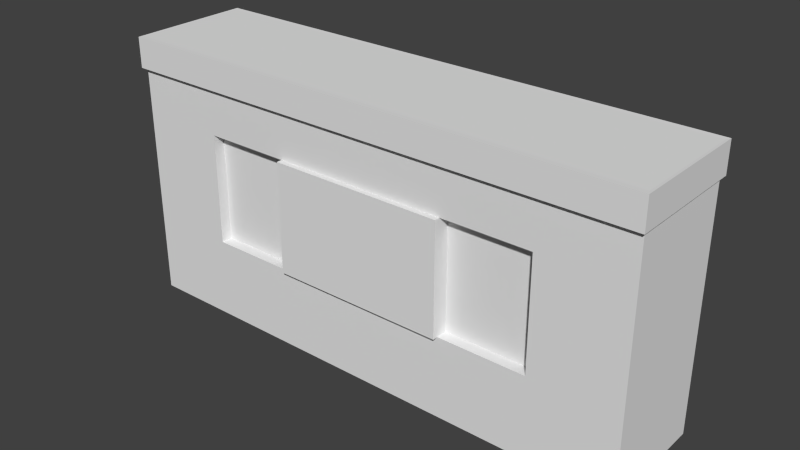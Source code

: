 # Source: VideoTape.blend  (saved by Blender 2.73.0; exported with 4.5.12 LTS)
import bpy
from mathutils import Matrix  # noqa: F401  (used for matrix-valued properties, if any)

bpy.ops.wm.read_factory_settings(use_empty=True)
scene = bpy.context.scene
scene.name = 'Scene'

# ---- collections
col_collection_1 = bpy.data.collections.new('Collection 1'); scene.collection.children.link(col_collection_1)

# ---- materials (node trees are filled in below, after node groups)
mat_material = bpy.data.materials.new('Material')
mat_material.alpha_threshold = 0.0
mat_material.use_transparent_shadow = False
mat_material.roughness = 0.5
mat_material.line_color = (0.0, 0.0, 0.0, 1.0)

# ---- material node trees

# ---- world
world_world = bpy.data.worlds.new('World'); scene.world = world_world
world_world.color = (0.05088, 0.05088, 0.05088)
world_world.use_sun_shadow = False
world_world.sun_shadow_jitter_overblur = 0.0
world_world.cycles.sampling_method = 'MANUAL'
world_world.cycles.sample_map_resolution = 256

# ---- meshes
me_cube = bpy.data.meshes.new('Cube')
me_cube.from_pydata([(0.4528, 0.09856, -0.231), (0.4528, -0.09856, -0.231), (-0.4528, -0.09856, -0.231), (-0.4528, 0.09856, -0.231), (0.4528, 0.09856, 0.231), (0.4528, -0.09856, 0.231), (-0.4528, -0.09856, 0.231), (-0.4528, 0.09856, 0.231), (0.4528, 0.09856, 0.1794), (0.4528, -0.09856, 0.1794), (-0.4528, -0.09856, 0.1794), (-0.4528, 0.09856, 0.1794), (0.4528, 0.09856, -0.09191), (0.4528, 0.09856, 0.09908), (0.4528, -0.09856, -0.09191), (0.4528, -0.09856, 0.09908), (-0.4528, -0.09856, -0.09191), (-0.4528, -0.09856, 0.09908), (0.1509, 0.09856, -0.231), (-0.1509, 0.09856, -0.231), (0.1509, -0.09856, -0.231), (-0.1509, -0.09856, -0.231), (0.1509, 0.09856, 0.231), (-0.1509, 0.09856, 0.231), (0.1509, -0.09856, 0.231), (-0.1509, -0.09856, 0.231), (0.1509, 0.09856, 0.1794), (-0.1509, 0.09856, 0.1794), (0.1509, -0.09856, 0.1794), (-0.1509, -0.09856, 0.1794), (0.1509, -0.09856, -0.09191), (-0.1509, -0.09856, -0.09191), (0.1509, -0.09856, 0.09908), (-0.1509, -0.09856, 0.09908), (0.1509, 0.09856, 0.09908), (-0.1509, 0.09856, 0.09908), (0.1509, 0.09856, -0.09191), (-0.1509, 0.09856, -0.09191), (0.3018, 0.09856, -0.231), (0.3018, -0.09856, -0.231), (0.3018, 0.09856, 0.231), (0.3018, -0.09856, 0.231), (0.3018, 0.09856, 0.1794), (0.3018, -0.09856, 0.1794), (0.3018, -0.09856, -0.09191), (0.3018, -0.09856, 0.09908), (0.3018, 0.09856, 0.09908), (0.3018, 0.09856, -0.09191), (-0.3018, 0.09856, -0.231), (-0.3018, -0.09856, -0.231), (-0.3018, 0.09856, 0.231), (-0.3018, -0.09856, 0.231), (-0.3018, 0.09856, 0.1794), (-0.3018, -0.09856, 0.1794), (-0.3018, -0.09856, -0.09191), (-0.3018, -0.09856, 0.09908), (-0.3018, 0.09856, 0.09908), (-0.3018, 0.09856, -0.09191), (0.1509, 0.1041, 0.09908), (-0.1509, 0.1041, 0.09908), (0.1509, 0.1041, -0.09191), (-0.1509, 0.1041, -0.09191), (0.1509, -0.108, -0.09191), (-0.1509, -0.108, -0.09191), (0.1509, -0.108, 0.09908), (-0.1509, -0.108, 0.09908), (0.1509, -0.07943, -0.09191), (-0.1509, -0.07943, -0.09191), (0.1509, -0.07943, 0.09908), (-0.1509, -0.07943, 0.09908), (0.3018, -0.07943, -0.09191), (0.3018, -0.07943, 0.09908), (-0.3018, -0.07943, -0.09191), (-0.3018, -0.07943, 0.09908), (0.1509, 0.08321, 0.09908), (-0.1509, 0.08321, 0.09908), (0.1509, 0.08321, -0.09191), (-0.1509, 0.08321, -0.09191), (0.3018, 0.08321, 0.09908), (0.3018, 0.08321, -0.09191), (-0.3018, 0.08321, 0.09908), (-0.3018, 0.08321, -0.09191), (0.457, 0.1069, 0.2312), (0.457, -0.1069, 0.2312), (-0.457, -0.1069, 0.2312), (-0.457, 0.1069, 0.2312), (0.457, 0.1069, 0.1791), (0.457, -0.1069, 0.1791), (-0.457, -0.1069, 0.1791), (-0.457, 0.1069, 0.1791), (0.1523, 0.1069, 0.2312), (-0.1523, 0.1069, 0.2312), (0.1523, -0.1069, 0.2312), (-0.1523, -0.1069, 0.2312), (0.1523, 0.1069, 0.1791), (-0.1523, 0.1069, 0.1791), (0.1523, -0.1069, 0.1791), (-0.1523, -0.1069, 0.1791), (0.3046, 0.1069, 0.2312), (0.3046, -0.1069, 0.2312), (0.3046, 0.1069, 0.1791), (0.3046, -0.1069, 0.1791), (-0.3046, 0.1069, 0.2312), (-0.3046, -0.1069, 0.2312), (-0.3046, 0.1069, 0.1791), (-0.3046, -0.1069, 0.1791), (0.4528, 0.09856, -0.231), (-0.4528, -0.09856, -0.231), (-0.4528, 0.09856, -0.231), (0.4528, 0.09856, 0.231), (0.4528, -0.09856, 0.231), (-0.4528, -0.09856, 0.231), (-0.4528, 0.09856, 0.231), (0.4528, 0.09856, 0.1794), (-0.4528, -0.09856, 0.1794), (-0.4528, 0.09856, 0.1794), (0.4528, 0.09856, -0.09191), (0.4528, 0.09856, 0.09908), (-0.4528, -0.09856, -0.09191), (-0.4528, -0.09856, 0.09908), (-0.4528, 0.09856, -0.09191), (-0.4528, 0.09856, 0.09908), (0.1509, 0.09856, -0.231), (-0.1509, 0.09856, -0.231), (0.1509, 0.09856, 0.231), (-0.1509, 0.09856, 0.231), (0.1509, -0.09856, 0.231), (-0.1509, -0.09856, 0.231), (0.1509, 0.09856, 0.1794), (-0.1509, 0.09856, 0.1794), (0.1509, 0.09856, 0.09908), (-0.1509, 0.09856, 0.09908), (0.1509, 0.09856, -0.09191), (-0.1509, 0.09856, -0.09191), (0.3018, 0.09856, -0.231), (0.3018, 0.09856, 0.231), (0.3018, -0.09856, 0.231), (0.3018, 0.09856, 0.1794), (0.3018, 0.09856, 0.09908), (0.3018, 0.09856, -0.09191), (-0.3018, 0.09856, -0.231), (-0.3018, 0.09856, 0.231), (-0.3018, -0.09856, 0.231), (-0.3018, 0.09856, 0.1794), (-0.3018, 0.09856, 0.09908), (-0.3018, 0.09856, -0.09191), (-0.457, -0.1069, 0.2312), (-0.457, 0.1069, 0.2312), (-0.457, -0.1069, 0.1791), (-0.457, 0.1069, 0.1791)], [], [(48, 49, 2, 3), (22, 40, 98, 90), (10, 53, 105, 88), (41, 24, 92, 99), (7, 50, 102, 85), (55, 53, 10, 17), (13, 8, 9, 15), (0, 12, 14, 1), (12, 13, 15, 14), (49, 54, 16, 2), (54, 55, 17, 16), (37, 57, 81, 77), (37, 35, 59, 61), (33, 55, 73, 69), (33, 31, 63, 65), (39, 44, 30, 20), (20, 30, 31, 21), (45, 43, 28, 32), (32, 28, 29, 33), (42, 26, 94, 100), (6, 7, 85, 84), (25, 51, 103, 93), (28, 43, 101, 96), (38, 39, 20, 18), (18, 20, 21, 19), (0, 1, 39, 38), (5, 41, 99, 83), (53, 29, 97, 105), (15, 9, 43, 45), (1, 14, 44, 39), (14, 15, 45, 44), (57, 56, 80, 81), (55, 54, 72, 73), (21, 31, 54, 49), (33, 29, 53, 55), (43, 9, 87, 101), (11, 10, 88, 89), (19, 21, 49, 48), (58, 60, 61, 59), (34, 36, 60, 58), (36, 37, 61, 60), (35, 34, 58, 59), (62, 64, 65, 63), (30, 32, 64, 62), (32, 33, 65, 64), (31, 30, 62, 63), (70, 71, 68, 66), (67, 69, 73, 72), (54, 31, 67, 72), (44, 45, 71, 70), (31, 33, 69, 67), (32, 30, 66, 68), (45, 32, 68, 71), (30, 44, 70, 66), (78, 79, 76, 74), (75, 77, 81, 80), (56, 35, 75, 80), (46, 47, 79, 78), (35, 37, 77, 75), (36, 34, 74, 76), (47, 36, 76, 79), (34, 46, 78, 74), (86, 82, 83, 87), (105, 103, 84, 88), (102, 104, 89, 85), (98, 100, 94, 90), (90, 94, 95, 91), (101, 99, 92, 96), (96, 92, 93, 97), (87, 83, 99, 101), (82, 86, 100, 98), (91, 95, 104, 102), (97, 93, 103, 105), (52, 11, 89, 104), (8, 42, 100, 86), (29, 28, 96, 97), (27, 52, 104, 95), (40, 4, 82, 98), (26, 27, 95, 94), (50, 23, 91, 102), (51, 6, 84, 103), (24, 25, 93, 92), (4, 5, 83, 82), (9, 8, 86, 87), (23, 22, 90, 91), (141, 112, 111, 142), (145, 140, 108, 120), (119, 114, 115, 121), (107, 118, 120, 108), (118, 119, 121, 120), (143, 144, 121, 115), (144, 145, 120, 121), (137, 138, 130, 128), (128, 130, 131, 129), (139, 134, 122, 132), (132, 122, 123, 133), (135, 124, 126, 136), (124, 125, 127, 126), (109, 135, 136, 110), (116, 106, 134, 139), (113, 117, 138, 137), (117, 116, 139, 138), (129, 131, 144, 143), (133, 123, 140, 145), (125, 141, 142, 127), (148, 146, 147, 149)])
_uv = me_cube.uv_layers.new(name='UVMap')
_uv.uv.foreach_set('vector', [0.6335, 0.3783, 0.3604, 0.1701, 0.3898, 0.1181, 0.6692, 0.332, 0.0, 0.0, 1.0, 0.0, 1.0, 1.0, 0.0, 1.0, 0.0, 0.0, 1.0, 0.0, 1.0, 1.0, 0.0, 1.0, 0.0, 0.0, 1.0, 0.0, 1.0, 1.0, 0.0, 1.0, 0.0, 0.0, 1.0, 0.0, 1.0, 1.0, 0.0, 1.0, 0.1179, 0.07957, 0.05468, 0.06096, 0.07317, 0.0001707, 0.1366, 0.01946, 0.1738, 0.7244, 0.1112, 0.744, 0.0001711, 0.3818, 0.06476, 0.376, 0.4297, 0.5945, 0.3212, 0.6644, 0.1902, 0.3776, 0.259, 0.3834, 0.3212, 0.6644, 0.1738, 0.7244, 0.06476, 0.376, 0.1902, 0.3776, 0.3604, 0.1701, 0.2627, 0.1256, 0.2857, 0.06843, 0.3898, 0.1181, 0.2627, 0.1256, 0.1179, 0.07957, 0.1366, 0.01946, 0.2857, 0.06843, 0.0, 0.0, 1.0, 0.0, 1.0, 1.0, 0.0, 1.0, 0.0, 0.0, 1.0, 0.0, 1.0, 1.0, 0.0, 1.0, 0.0, 0.0, 1.0, 0.0, 1.0, 1.0, 0.0, 1.0, 0.0, 0.0, 1.0, 0.0, 1.0, 1.0, 0.0, 1.0, 0.2742, 0.348, 0.1967, 0.3305, 0.2078, 0.2815, 0.2933, 0.3076, 0.2933, 0.3076, 0.2078, 0.2815, 0.2417, 0.1802, 0.3338, 0.2192, 0.06552, 0.3182, 0.0001707, 0.3147, 0.007785, 0.249, 0.07259, 0.2591, 0.07259, 0.2591, 0.007785, 0.249, 0.03693, 0.1225, 0.1006, 0.1392, 0.0, 0.0, 1.0, 0.0, 1.0, 1.0, 0.0, 1.0, 0.0, 0.0, 1.0, 0.0, 1.0, 1.0, 0.0, 1.0, 0.0, 0.0, 1.0, 0.0, 1.0, 1.0, 0.0, 1.0, 0.0, 0.0, 1.0, 0.0, 1.0, 1.0, 0.0, 1.0, 0.48, 0.5503, 0.2742, 0.348, 0.2933, 0.3076, 0.5181, 0.5116, 0.5181, 0.5116, 0.2933, 0.3076, 0.3338, 0.2192, 0.5975, 0.4239, 0.4297, 0.5945, 0.259, 0.3834, 0.2742, 0.348, 0.48, 0.5503, 0.0, 0.0, 1.0, 0.0, 1.0, 1.0, 0.0, 1.0, 0.0, 0.0, 1.0, 0.0, 1.0, 1.0, 0.0, 1.0, 0.06476, 0.376, 0.0001711, 0.3818, 0.0001707, 0.3147, 0.06552, 0.3182, 0.259, 0.3834, 0.1902, 0.3776, 0.1967, 0.3305, 0.2742, 0.348, 0.1902, 0.3776, 0.06476, 0.376, 0.06552, 0.3182, 0.1967, 0.3305, 0.0, 0.0, 1.0, 0.0, 1.0, 1.0, 0.0, 1.0, 0.0, 0.0, 1.0, 0.0, 1.0, 1.0, 0.0, 1.0, 0.3338, 0.2192, 0.2417, 0.1802, 0.2627, 0.1256, 0.3604, 0.1701, 0.1006, 0.1392, 0.03693, 0.1225, 0.05468, 0.06096, 0.1179, 0.07957, 0.0, 0.0, 1.0, 0.0, 1.0, 1.0, 0.0, 1.0, 0.0, 0.0, 1.0, 0.0, 1.0, 1.0, 0.0, 1.0, 0.5975, 0.4239, 0.3338, 0.2192, 0.3604, 0.1701, 0.6335, 0.3783, 0.3086, 0.6677, 0.3086, 0.3323, 0.6914, 0.3323, 0.6914, 0.6677, 0.0, 0.0, 1.0, 0.0, 1.0, 1.0, 0.0, 1.0, 0.0, 0.0, 1.0, 0.0, 1.0, 1.0, 0.0, 1.0, 0.0, 0.0, 1.0, 0.0, 1.0, 1.0, 0.0, 1.0, 0.7135, 0.3367, 0.716, 0.6747, 0.3052, 0.6713, 0.2955, 0.3427, 0.0, 0.0, 1.0, 0.0, 1.0, 1.0, 0.0, 1.0, 0.0, 0.0, 1.0, 0.0, 1.0, 1.0, 0.0, 1.0, 0.0, 0.0, 1.0, 0.0, 1.0, 1.0, 0.0, 1.0, 0.9237, 0.3424, 0.9248, 0.6851, 0.6833, 0.6799, 0.6813, 0.3334, 0.3116, 0.3295, 0.3108, 0.6772, 0.08077, 0.6767, 0.08155, 0.329, 0.0, 0.0, 1.0, 0.0, 1.0, 1.0, 0.0, 1.0, 0.0, 0.0, 1.0, 0.0, 1.0, 1.0, 0.0, 1.0, 0.0, 0.0, 1.0, 0.0, 1.0, 1.0, 0.0, 1.0, 0.0, 0.0, 1.0, 0.0, 1.0, 1.0, 0.0, 1.0, 0.0, 0.0, 1.0, 0.0, 1.0, 1.0, 0.0, 1.0, 0.0, 0.0, 1.0, 0.0, 1.0, 1.0, 0.0, 1.0, 0.9009, 0.3395, 0.9009, 0.6666, 0.7106, 0.6666, 0.7106, 0.3395, 0.3118, 0.3281, 0.3118, 0.7024, 0.08492, 0.7024, 0.08492, 0.3281, 0.0, 0.0, 1.0, 0.0, 1.0, 1.0, 0.0, 1.0, 0.0, 0.0, 1.0, 0.0, 1.0, 1.0, 0.0, 1.0, 0.0, 0.0, 1.0, 0.0, 1.0, 1.0, 0.0, 1.0, 0.0, 0.0, 1.0, 0.0, 1.0, 1.0, 0.0, 1.0, 0.0, 0.0, 1.0, 0.0, 1.0, 1.0, 0.0, 1.0, 0.0, 0.0, 1.0, 0.0, 1.0, 1.0, 0.0, 1.0, 0.3583, 0.7443, 0.3583, 0.7816, 0.0001707, 0.7816, 0.0001707, 0.7443, 0.1863, 0.8755, 0.09031, 0.8755, 0.09031, 0.8128, 0.1863, 0.8128, 0.8106, 0.8587, 0.8106, 0.819, 0.8725, 0.819, 0.8725, 0.8587, 0.3276, 0.8787, 0.3276, 0.8111, 0.4002, 0.8111, 0.4002, 0.8787, 0.3293, 0.8722, 0.3293, 0.8126, 0.6809, 0.8126, 0.6809, 0.8722, 0.632, 0.8733, 0.6377, 0.8064, 0.7814, 0.8026, 0.7757, 0.8695, 0.7242, 0.8037, 0.7242, 0.8784, 0.2592, 0.8784, 0.2592, 0.8037, 0.8591, 0.8021, 0.8608, 0.8732, 0.8106, 0.8738, 0.8089, 0.8027, 0.08303, 0.8749, 0.08303, 0.8108, 0.3289, 0.8108, 0.3289, 0.8749, 0.5871, 0.8757, 0.5871, 0.8101, 0.6942, 0.8101, 0.6942, 0.8757, 0.3479, 0.806, 0.3469, 0.8754, 0.2521, 0.8751, 0.2531, 0.8056, 0.0, 0.0, 1.0, 0.0, 1.0, 1.0, 0.0, 1.0, 0.0, 0.0, 1.0, 0.0, 1.0, 1.0, 0.0, 1.0, 0.0, 0.0, 1.0, 0.0, 1.0, 1.0, 0.0, 1.0, 0.0, 0.0, 1.0, 0.0, 1.0, 1.0, 0.0, 1.0, 0.0, 0.0, 1.0, 0.0, 1.0, 1.0, 0.0, 1.0, 0.0, 0.0, 1.0, 0.0, 1.0, 1.0, 0.0, 1.0, 0.0, 0.0, 1.0, 0.0, 1.0, 1.0, 0.0, 1.0, 0.0, 0.0, 1.0, 0.0, 1.0, 1.0, 0.0, 1.0, 0.0, 0.0, 1.0, 0.0, 1.0, 1.0, 0.0, 1.0, 0.0, 0.0, 1.0, 0.0, 1.0, 1.0, 0.0, 1.0, 0.0, 0.0, 1.0, 0.0, 1.0, 1.0, 0.0, 1.0, 0.0, 0.0, 1.0, 0.0, 1.0, 1.0, 0.0, 1.0, 0.7246, 0.9913, 0.6696, 0.9913, 0.6696, 0.6611, 0.7246, 0.6611, 0.769, 0.3855, 0.6696, 0.3855, 0.6696, 0.3304, 0.769, 0.3304, 0.9055, 0.0001707, 0.9629, 0.0001707, 0.9629, 0.3304, 0.9055, 0.3304, 0.6696, 0.0001708, 0.769, 0.0001708, 0.769, 0.3304, 0.6696, 0.3304, 0.769, 0.0001708, 0.9055, 0.0001707, 0.9055, 0.3304, 0.769, 0.3304, 0.9629, 0.3855, 0.9055, 0.3855, 0.9055, 0.3304, 0.9629, 0.3304, 0.9055, 0.3855, 0.769, 0.3855, 0.769, 0.3304, 0.9055, 0.3304, 0.9629, 0.6057, 0.9055, 0.6057, 0.9055, 0.5506, 0.9629, 0.5506, 0.9629, 0.5506, 0.9055, 0.5506, 0.9055, 0.4405, 0.9629, 0.4405, 0.769, 0.6057, 0.6696, 0.6057, 0.6696, 0.5506, 0.769, 0.5506, 0.769, 0.5506, 0.6696, 0.5506, 0.6696, 0.4405, 0.769, 0.4405, 0.9448, 0.9913, 0.8897, 0.9913, 0.8897, 0.6611, 0.9448, 0.6611, 0.8897, 0.9913, 0.7796, 0.9913, 0.7796, 0.6611, 0.8897, 0.6611, 0.9998, 0.9913, 0.9448, 0.9913, 0.9448, 0.6611, 0.9998, 0.6611, 0.769, 0.6607, 0.6696, 0.6607, 0.6696, 0.6057, 0.769, 0.6057, 0.9629, 0.6607, 0.9055, 0.6607, 0.9055, 0.6057, 0.9629, 0.6057, 0.9055, 0.6607, 0.769, 0.6607, 0.769, 0.6057, 0.9055, 0.6057, 0.9629, 0.4405, 0.9055, 0.4405, 0.9055, 0.3855, 0.9629, 0.3855, 0.769, 0.4405, 0.6696, 0.4405, 0.6696, 0.3855, 0.769, 0.3855, 0.7796, 0.9913, 0.7246, 0.9913, 0.7246, 0.6611, 0.7796, 0.6611, 0.0001707, 0.8191, 0.0001707, 0.7819, 0.3583, 0.7819, 0.3583, 0.8191])
me_cube.materials.append(mat_material)
me_cube.use_remesh_preserve_volume = False
me_cube.use_remesh_preserve_attributes = False
me_cube.use_mirror_vertex_groups = False
me_cube.update()

# ---- objects
ob_videotape = bpy.data.objects.new('VideoTape', me_cube)

# ---- transforms, parenting, visibility, modifiers, constraints
ob_videotape.location = (0.0, 0.0, 0.2304)
ob_videotape.lock_rotations_4d = False
ob_videotape.empty_display_type = 'ARROWS'
ob_videotape.lineart.crease_threshold = 0.0

# ---- collection membership
col_collection_1.objects.link(ob_videotape)

# ---- scene / render settings (as saved in the file)
scene.frame_start = 1; scene.frame_end = 250; scene.frame_set(1)
scene.render.engine = 'BLENDER_EEVEE_NEXT'
scene.render.resolution_percentage = 50
scene.render.dither_intensity = 0.0
scene.cycles.use_denoising = False
scene.cycles.samples = 10
scene.cycles.sampling_pattern = 'TABULATED_SOBOL'
scene.cycles.light_sampling_threshold = 0.0
scene.cycles.use_adaptive_sampling = False
scene.cycles.use_light_tree = False
scene.cycles.blur_glossy = 0.0
scene.cycles.pixel_filter_type = 'GAUSSIAN'
scene.cycles.sample_clamp_indirect = 0.0
scene.view_settings.view_transform = 'Standard'
bpy.context.view_layer.update()

# ---- added for rendering (the .blend has no active camera and no usable light): camera, sun
cam_auto = bpy.data.cameras.new('AutoCamera')
cam_auto.lens = 50.0
cam_auto.sensor_width = 36.0
cam_auto.clip_end = 1000.0
ob_auto_camera = bpy.data.objects.new('AutoCamera', cam_auto)
scene.collection.objects.link(ob_auto_camera)
ob_auto_camera.location = (0.968215, -1.16244, 1.0051)
ob_auto_camera.rotation_euler = (1.09748, -7.21219e-08, 0.694738)
scene.camera = ob_auto_camera
light_auto_sun = bpy.data.lights.new('AutoSun', 'SUN')
light_auto_sun.energy = 3.0
light_auto_sun.angle = 0.0523599
ob_auto_sun = bpy.data.objects.new('AutoSun', light_auto_sun)
scene.collection.objects.link(ob_auto_sun)
ob_auto_sun.rotation_euler = (0.872665, 0.174533, 0.523599)
bpy.context.view_layer.update()
